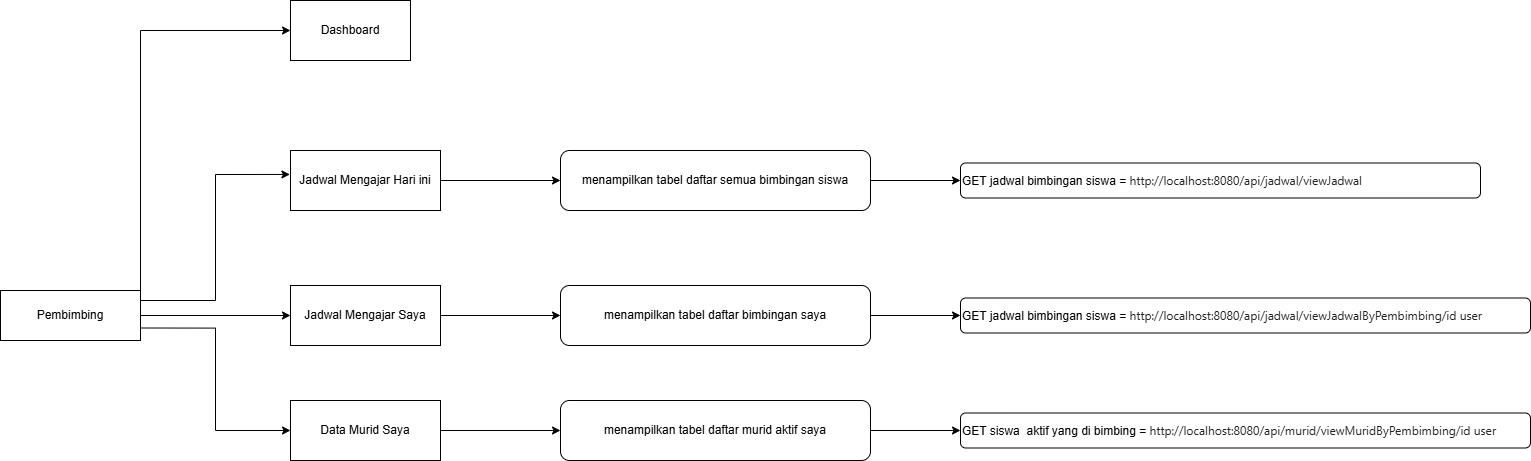

The diagram above was exported from draw.io. Its source (the exported page's mxGraphModel, read from the mxfile embedded in the PNG):
<mxGraphModel dx="1572" dy="902" grid="1" gridSize="10" guides="1" tooltips="1" connect="1" arrows="1" fold="1" page="1" pageScale="1" pageWidth="1100" pageHeight="850" math="0" shadow="0">
  <root>
    <mxCell id="0" />
    <mxCell id="1" parent="0" />
    <mxCell id="ZzYE1Snf56lZrEAfJn5E-11" edge="1" parent="1" source="KqtYbl1hCisfxnW8z52u-1" style="edgeStyle=orthogonalEdgeStyle;rounded=0;orthogonalLoop=1;jettySize=auto;html=1;entryX=0;entryY=0.5;entryDx=0;entryDy=0;" target="ZzYE1Snf56lZrEAfJn5E-4">
      <mxGeometry relative="1" as="geometry" />
    </mxCell>
    <mxCell id="ZzYE1Snf56lZrEAfJn5E-12" edge="1" parent="1" source="KqtYbl1hCisfxnW8z52u-1" style="edgeStyle=orthogonalEdgeStyle;rounded=0;orthogonalLoop=1;jettySize=auto;html=1;exitX=1;exitY=0;exitDx=0;exitDy=0;entryX=0;entryY=0.5;entryDx=0;entryDy=0;" target="KqtYbl1hCisfxnW8z52u-2">
      <mxGeometry relative="1" as="geometry" />
    </mxCell>
    <mxCell id="ZzYE1Snf56lZrEAfJn5E-19" edge="1" parent="1" source="KqtYbl1hCisfxnW8z52u-1" style="edgeStyle=orthogonalEdgeStyle;rounded=0;orthogonalLoop=1;jettySize=auto;html=1;exitX=1;exitY=0.75;exitDx=0;exitDy=0;entryX=0;entryY=0.5;entryDx=0;entryDy=0;" target="ZzYE1Snf56lZrEAfJn5E-13">
      <mxGeometry relative="1" as="geometry" />
    </mxCell>
    <mxCell id="KqtYbl1hCisfxnW8z52u-1" parent="1" style="rounded=0;whiteSpace=wrap;html=1;" value="&lt;div&gt;Pembimbing&lt;/div&gt;" vertex="1">
      <mxGeometry height="50" width="140" x="120" y="320" as="geometry" />
    </mxCell>
    <mxCell id="KqtYbl1hCisfxnW8z52u-2" parent="1" style="rounded=0;whiteSpace=wrap;html=1;" value="Dashboard" vertex="1">
      <mxGeometry height="60" width="120" x="410" y="30" as="geometry" />
    </mxCell>
    <mxCell id="ZzYE1Snf56lZrEAfJn5E-2" edge="1" parent="1" source="KqtYbl1hCisfxnW8z52u-3" style="edgeStyle=orthogonalEdgeStyle;rounded=0;orthogonalLoop=1;jettySize=auto;html=1;" target="ZzYE1Snf56lZrEAfJn5E-1" value="">
      <mxGeometry relative="1" as="geometry" />
    </mxCell>
    <mxCell id="KqtYbl1hCisfxnW8z52u-3" parent="1" style="rounded=0;whiteSpace=wrap;html=1;" value="Jadwal Mengajar Hari ini" vertex="1">
      <mxGeometry height="60" width="150" x="410" y="180" as="geometry" />
    </mxCell>
    <mxCell id="01w5s-3geTP169qgf0hb-1" parent="1" style="rounded=1;whiteSpace=wrap;html=1;align=left;" value="&lt;div align=&quot;left&quot;&gt;GET jadwal bimbingan siswa =&amp;nbsp;&lt;span style=&quot;color: rgb(33, 33, 33); font-family: Inter, system-ui, -apple-system, &amp;quot;system-ui&amp;quot;, &amp;quot;Segoe UI&amp;quot;, Roboto, Oxygen, Ubuntu, Cantarell, &amp;quot;Fira Sans&amp;quot;, &amp;quot;Droid Sans&amp;quot;, Helvetica, Arial, sans-serif; font-size: 12px; font-style: normal; font-variant-ligatures: normal; font-variant-caps: normal; font-weight: 400; letter-spacing: normal; text-align: left; text-indent: 0px; text-transform: none; word-spacing: 0px; -webkit-text-stroke-width: 0px; white-space: pre-wrap; background-color: rgb(255, 255, 255); text-decoration-thickness: initial; text-decoration-style: initial; text-decoration-color: initial; display: inline !important; float: none;&quot;&gt;http://localhost:8080/api/jadwal/viewJadwal&lt;/span&gt;&lt;/div&gt;" vertex="1">
      <mxGeometry height="35" width="520" x="1080" y="192.5" as="geometry" />
    </mxCell>
    <mxCell id="ZzYE1Snf56lZrEAfJn5E-3" edge="1" parent="1" source="ZzYE1Snf56lZrEAfJn5E-1" style="edgeStyle=orthogonalEdgeStyle;rounded=0;orthogonalLoop=1;jettySize=auto;html=1;" target="01w5s-3geTP169qgf0hb-1" value="">
      <mxGeometry relative="1" as="geometry" />
    </mxCell>
    <mxCell id="ZzYE1Snf56lZrEAfJn5E-1" parent="1" style="rounded=1;whiteSpace=wrap;html=1;" value="menampilkan tabel daftar semua bimbingan siswa" vertex="1">
      <mxGeometry height="60" width="310" x="680" y="180" as="geometry" />
    </mxCell>
    <mxCell id="ZzYE1Snf56lZrEAfJn5E-6" edge="1" parent="1" source="ZzYE1Snf56lZrEAfJn5E-4" style="edgeStyle=orthogonalEdgeStyle;rounded=0;orthogonalLoop=1;jettySize=auto;html=1;" target="ZzYE1Snf56lZrEAfJn5E-5">
      <mxGeometry relative="1" as="geometry" />
    </mxCell>
    <mxCell id="ZzYE1Snf56lZrEAfJn5E-4" parent="1" style="rounded=0;whiteSpace=wrap;html=1;" value="Jadwal Mengajar Saya" vertex="1">
      <mxGeometry height="60" width="150" x="410" y="315" as="geometry" />
    </mxCell>
    <mxCell id="ZzYE1Snf56lZrEAfJn5E-8" edge="1" parent="1" source="ZzYE1Snf56lZrEAfJn5E-5" style="edgeStyle=orthogonalEdgeStyle;rounded=0;orthogonalLoop=1;jettySize=auto;html=1;" target="ZzYE1Snf56lZrEAfJn5E-7" value="">
      <mxGeometry relative="1" as="geometry" />
    </mxCell>
    <mxCell id="ZzYE1Snf56lZrEAfJn5E-5" parent="1" style="rounded=1;whiteSpace=wrap;html=1;" value="menampilkan tabel daftar bimbingan saya" vertex="1">
      <mxGeometry height="60" width="310" x="680" y="315" as="geometry" />
    </mxCell>
    <mxCell id="ZzYE1Snf56lZrEAfJn5E-7" parent="1" style="rounded=1;whiteSpace=wrap;html=1;align=left;" value="&lt;div align=&quot;left&quot;&gt;GET jadwal bimbingan siswa =&amp;nbsp;&lt;span style=&quot;color: rgb(33, 33, 33); font-family: Inter, system-ui, -apple-system, &amp;quot;system-ui&amp;quot;, &amp;quot;Segoe UI&amp;quot;, Roboto, Oxygen, Ubuntu, Cantarell, &amp;quot;Fira Sans&amp;quot;, &amp;quot;Droid Sans&amp;quot;, Helvetica, Arial, sans-serif; font-size: 12px; font-style: normal; font-variant-ligatures: normal; font-variant-caps: normal; font-weight: 400; letter-spacing: normal; orphans: 2; text-align: left; text-indent: 0px; text-transform: none; widows: 2; word-spacing: 0px; -webkit-text-stroke-width: 0px; white-space: pre-wrap; background-color: rgb(255, 255, 255); text-decoration-thickness: initial; text-decoration-style: initial; text-decoration-color: initial; display: inline !important; float: none;&quot;&gt;http://localhost:8080/api/jadwal/viewJadwalByPembimbing/id user&lt;/span&gt;&lt;/div&gt;" vertex="1">
      <mxGeometry height="35" width="570" x="1080" y="327.5" as="geometry" />
    </mxCell>
    <mxCell id="ZzYE1Snf56lZrEAfJn5E-10" edge="1" parent="1" source="KqtYbl1hCisfxnW8z52u-1" style="edgeStyle=orthogonalEdgeStyle;rounded=0;orthogonalLoop=1;jettySize=auto;html=1;entryX=-0.004;entryY=0.399;entryDx=0;entryDy=0;entryPerimeter=0;" target="KqtYbl1hCisfxnW8z52u-3">
      <mxGeometry relative="1" as="geometry">
        <Array as="points">
          <mxPoint x="335" y="330" />
          <mxPoint x="335" y="204" />
        </Array>
      </mxGeometry>
    </mxCell>
    <mxCell id="ZzYE1Snf56lZrEAfJn5E-18" edge="1" parent="1" source="ZzYE1Snf56lZrEAfJn5E-13" style="edgeStyle=orthogonalEdgeStyle;rounded=0;orthogonalLoop=1;jettySize=auto;html=1;" target="ZzYE1Snf56lZrEAfJn5E-15">
      <mxGeometry relative="1" as="geometry" />
    </mxCell>
    <mxCell id="ZzYE1Snf56lZrEAfJn5E-13" parent="1" style="rounded=0;whiteSpace=wrap;html=1;" value="Data Murid Saya" vertex="1">
      <mxGeometry height="60" width="150" x="410" y="430" as="geometry" />
    </mxCell>
    <mxCell id="ZzYE1Snf56lZrEAfJn5E-17" edge="1" parent="1" source="ZzYE1Snf56lZrEAfJn5E-15" style="edgeStyle=orthogonalEdgeStyle;rounded=0;orthogonalLoop=1;jettySize=auto;html=1;" target="ZzYE1Snf56lZrEAfJn5E-16" value="">
      <mxGeometry relative="1" as="geometry" />
    </mxCell>
    <mxCell id="ZzYE1Snf56lZrEAfJn5E-15" parent="1" style="rounded=1;whiteSpace=wrap;html=1;" value="menampilkan tabel daftar murid aktif saya" vertex="1">
      <mxGeometry height="60" width="310" x="680" y="430" as="geometry" />
    </mxCell>
    <mxCell id="ZzYE1Snf56lZrEAfJn5E-16" parent="1" style="rounded=1;whiteSpace=wrap;html=1;align=left;" value="&lt;div align=&quot;left&quot;&gt;GET siswa&amp;nbsp; aktif yang di bimbing =&amp;nbsp;&lt;span style=&quot;color: rgb(33, 33, 33); font-family: Inter, system-ui, -apple-system, &amp;quot;system-ui&amp;quot;, &amp;quot;Segoe UI&amp;quot;, Roboto, Oxygen, Ubuntu, Cantarell, &amp;quot;Fira Sans&amp;quot;, &amp;quot;Droid Sans&amp;quot;, Helvetica, Arial, sans-serif; font-size: 12px; font-style: normal; font-variant-ligatures: normal; font-variant-caps: normal; font-weight: 400; letter-spacing: normal; text-align: left; text-indent: 0px; text-transform: none; word-spacing: 0px; -webkit-text-stroke-width: 0px; white-space: pre-wrap; background-color: rgb(255, 255, 255); text-decoration-thickness: initial; text-decoration-style: initial; text-decoration-color: initial; display: inline !important; float: none;&quot;&gt;http://localhost:8080/api/murid/viewMuridByPembimbing/id&lt;/span&gt;&lt;span style=&quot;color: rgb(33, 33, 33); font-family: Inter, system-ui, -apple-system, &amp;quot;system-ui&amp;quot;, &amp;quot;Segoe UI&amp;quot;, Roboto, Oxygen, Ubuntu, Cantarell, &amp;quot;Fira Sans&amp;quot;, &amp;quot;Droid Sans&amp;quot;, Helvetica, Arial, sans-serif; font-size: 12px; font-style: normal; font-variant-ligatures: normal; font-variant-caps: normal; font-weight: 400; letter-spacing: normal; text-align: left; text-indent: 0px; text-transform: none; word-spacing: 0px; -webkit-text-stroke-width: 0px; white-space: pre-wrap; background-color: rgb(255, 255, 255); text-decoration-thickness: initial; text-decoration-style: initial; text-decoration-color: initial; display: inline !important; float: none;&quot;&gt; user&lt;/span&gt;&lt;/div&gt;" vertex="1">
      <mxGeometry height="35" width="570" x="1080" y="442.5" as="geometry" />
    </mxCell>
  </root>
</mxGraphModel>